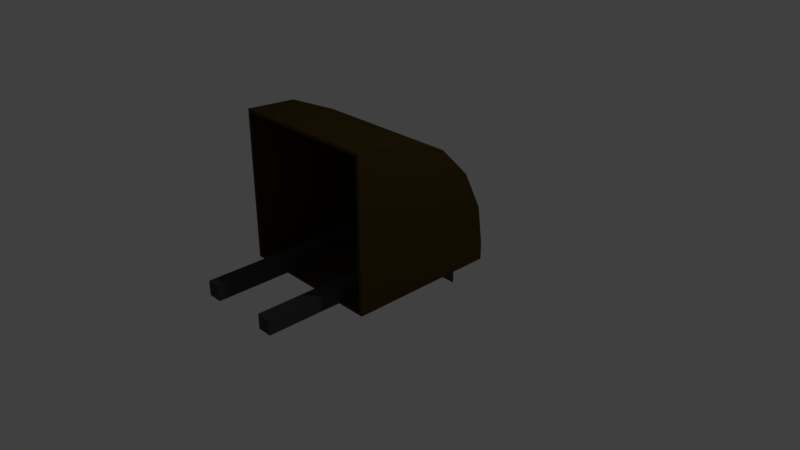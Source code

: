 # Source: shahta_2_.blend  (saved by Blender 2.79.0; exported with 4.5.12 LTS)
import bpy
from mathutils import Matrix  # noqa: F401  (used for matrix-valued properties, if any)

bpy.ops.wm.read_factory_settings(use_empty=True)
scene = bpy.context.scene
scene.name = 'Scene'

# ---- collections
col_collection_1 = bpy.data.collections.new('Collection 1'); scene.collection.children.link(col_collection_1)

# ---- materials (node trees are filled in below, after node groups)
mat_material_001 = bpy.data.materials.new('Material.001')
mat_material_001.alpha_threshold = 0.0
mat_material_001.use_transparent_shadow = False
mat_material_001.diffuse_color = (0.06998, 0.04429, 0.009082, 1.0)
mat_material_001.roughness = 0.5
mat_material_001.specular_intensity = 0.09504
mat_material_002 = bpy.data.materials.new('Material.002')
mat_material_002.alpha_threshold = 0.0
mat_material_002.use_transparent_shadow = False
mat_material_002.diffuse_color = (0.06072, 0.06072, 0.06072, 1.0)
mat_material_002.roughness = 0.5
mat_material_002.specular_intensity = 1.0

# ---- material node trees

# ---- world
world_world = bpy.data.worlds.new('World'); scene.world = world_world
world_world.color = (0.05088, 0.05088, 0.05088)
world_world.use_sun_shadow = False
world_world.sun_shadow_jitter_overblur = 0.0
world_world.cycles.sampling_method = 'MANUAL'

# ---- cameras
cam_camera = bpy.data.cameras.new('Camera')
cam_camera.clip_end = 100.0
cam_camera.lens = 35.0
cam_camera.sensor_width = 32.0
cam_camera.sensor_height = 18.0
cam_camera.ortho_scale = 7.314
cam_camera.dof.focus_distance = 0.0
cam_camera.dof.aperture_fstop = 128.0

# ---- lights
light_lamp = bpy.data.lights.new('Lamp', 'POINT')
light_lamp.transmission_factor = 0.0
light_lamp.cutoff_distance = 30.0
light_lamp.energy = 100.0
light_lamp.shadow_buffer_clip_start = 1.001
light_lamp.shadow_soft_size = 0.1
light_lamp.shadow_maximum_resolution = 0.006
light_lamp.use_absolute_resolution = True

# ---- meshes
me_plane = bpy.data.meshes.new('Plane')
me_plane.from_pydata([(-1.643, -0.964, 1.0), (0.3568, -0.964, 1.0), (-1.605, -0.2962, 1.0), (0.3568, 1.061, 1.0), (-1.341, 0.3149, 1.0), (-0.925, 0.7244, 1.0), (-0.4021, 0.9827, 1.0), (0.1208, 1.058, 1.0), (-1.643, -0.964, -1.0), (0.3568, -0.964, -1.0), (-1.605, -0.2962, -1.0), (0.3568, 1.061, -1.0), (-1.341, 0.3149, -1.0), (-0.925, 0.7244, -1.0), (-0.4021, 0.9827, -1.0), (0.1208, 1.058, -1.0), (0.3553, -1.96, 0.4015), (0.1583, -1.96, 0.4015), (0.3553, 0.4905, 0.4015), (0.1583, 0.4905, 0.4015), (0.3553, -1.96, 0.5985), (0.1583, -1.96, 0.5985), (0.3553, 0.4905, 0.5985), (0.1583, 0.4905, 0.5985), (0.6583, 0.9905, 0.4015), (0.8553, 0.9905, 0.4015), (0.8553, 0.9905, 0.5985), (0.6583, 0.9905, 0.5985), (0.3553, -1.96, -0.5985), (0.1583, -1.96, -0.5985), (0.3553, 0.4905, -0.5985), (0.1583, 0.4905, -0.5985), (0.3553, -1.96, -0.4015), (0.1583, -1.96, -0.4015), (0.3553, 0.4905, -0.4015), (0.1583, 0.4905, -0.4015), (0.6583, 0.9905, -0.5985), (0.8553, 0.9905, -0.5985), (0.8553, 0.9905, -0.4015), (0.6583, 0.9905, -0.4015), (-1.312, 0.2617, 0.9593), (-1.566, -0.3245, 0.9593), (-1.602, -0.9651, 0.9593), (0.3164, -0.9651, 0.9593), (0.3164, 0.9776, 0.9593), (-0.9132, 0.6545, 0.9593), (-0.4116, 0.9023, 0.9593), (0.09, 0.9748, 0.9593), (-1.312, 0.2617, -0.9593), (-1.566, -0.3245, -0.9593), (-1.602, -0.9651, -0.9593), (0.3164, -0.9651, -0.9593), (0.3164, 0.9776, -0.9593), (-0.9132, 0.6545, -0.9593), (-0.4116, 0.9023, -0.9593), (0.09, 0.9748, -0.9593)], [], [(7, 15, 14, 6), (5, 13, 12, 4), (1, 9, 11, 3), (4, 12, 10, 2), (3, 11, 15, 7), (6, 14, 13, 5), (2, 10, 8, 0), (4, 2, 0, 1, 3, 7, 6, 5), (12, 13, 14, 15, 11, 9, 8, 10), (16, 17, 19, 18), (23, 22, 26, 27), (22, 23, 21, 20), (20, 21, 17, 16), (18, 22, 20, 16), (23, 19, 17, 21), (25, 24, 27, 26), (22, 18, 25, 26), (19, 23, 27, 24), (18, 19, 24, 25), (28, 29, 31, 30), (35, 34, 38, 39), (34, 35, 33, 32), (32, 33, 29, 28), (30, 34, 32, 28), (35, 31, 29, 33), (37, 36, 39, 38), (34, 30, 37, 38), (31, 35, 39, 36), (30, 31, 36, 37), (47, 46, 54, 55), (45, 40, 48, 53), (43, 44, 52, 51), (40, 41, 49, 48), (44, 47, 55, 52), (46, 45, 53, 54), (41, 42, 50, 49), (40, 45, 46, 47, 44, 43, 42, 41), (48, 49, 50, 51, 52, 55, 54, 53), (8, 9, 51, 50), (1, 0, 42, 43), (0, 8, 50, 42), (9, 1, 43, 51)])
me_plane.polygons.foreach_set('material_index', [0, 0, 0, 0, 0, 0, 0, 0, 0, 1, 1, 1, 1, 1, 1, 1, 1, 1, 1, 1, 1, 1, 1, 1, 1, 1, 1, 1, 1, 0, 0, 0, 0, 0, 0, 0, 0, 0, 0, 0, 0, 0])
me_plane.materials.append(mat_material_001)
me_plane.materials.append(mat_material_002)
me_plane.use_remesh_preserve_volume = False
me_plane.use_remesh_preserve_attributes = False
me_plane.use_mirror_vertex_groups = False
me_plane.update()

# ---- objects
ob_plane = bpy.data.objects.new('Plane', me_plane)
ob_lamp = bpy.data.objects.new('Lamp', light_lamp)
ob_camera = bpy.data.objects.new('Camera', cam_camera)

# ---- transforms, parenting, visibility, modifiers, constraints
ob_plane.location = (0.0, -0.03602, 0.3)
ob_plane.rotation_euler = (0.0, 1.571, 0.0)
ob_plane.lineart.crease_threshold = 0.0
ob_lamp.location = (4.076, 1.005, 5.904)
ob_lamp.rotation_euler = (0.6503, 0.05522, 1.866)
ob_lamp.lock_rotations_4d = False
ob_lamp.empty_display_type = 'ARROWS'
ob_lamp.color = (0.0, 0.0, 0.0, 0.0)
ob_lamp.lineart.crease_threshold = 0.0
ob_camera.location = (7.481, -6.508, 5.344)
ob_camera.rotation_euler = (1.109, 0.0, 0.8149)
ob_camera.lock_rotations_4d = False
ob_camera.empty_display_type = 'ARROWS'
ob_camera.color = (0.0, 0.0, 0.0, 0.0)
ob_camera.display_type = 'WIRE'
ob_camera.lineart.crease_threshold = 0.0

# ---- collection membership
col_collection_1.objects.link(ob_plane)
col_collection_1.objects.link(ob_lamp)
col_collection_1.objects.link(ob_camera)

# ---- scene / render settings (as saved in the file)
scene.camera = ob_camera
scene.frame_start = 1; scene.frame_end = 250; scene.frame_set(1)
scene.render.engine = 'BLENDER_EEVEE_NEXT'
scene.render.resolution_percentage = 50
scene.render.dither_intensity = 0.0
scene.cycles.use_denoising = False
scene.cycles.samples = 128
scene.cycles.sampling_pattern = 'TABULATED_SOBOL'
scene.cycles.use_adaptive_sampling = False
scene.cycles.use_light_tree = False
scene.cycles.blur_glossy = 0.0
scene.cycles.sample_clamp_indirect = 0.0
scene.view_settings.view_transform = 'Standard'
bpy.context.view_layer.update()
